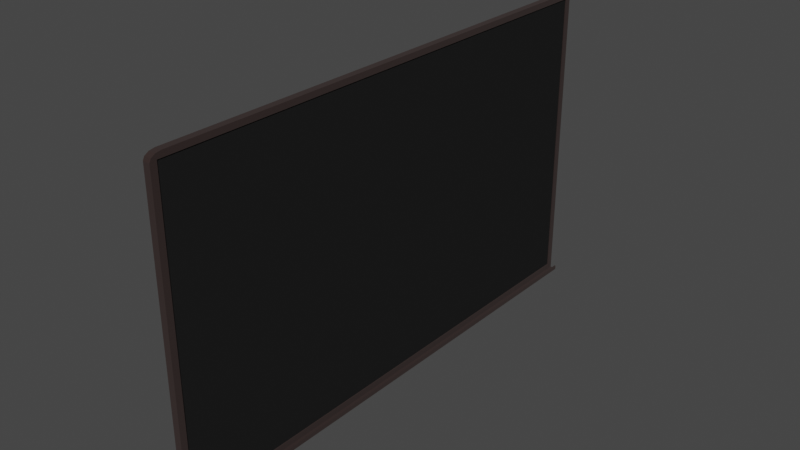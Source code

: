 # Source: Board.blend  (saved by Blender 3.3.6; exported with 4.5.12 LTS)
import bpy
from mathutils import Matrix  # noqa: F401  (used for matrix-valued properties, if any)

bpy.ops.wm.read_factory_settings(use_empty=True)
scene = bpy.context.scene
scene.name = 'Scene'

# ---- collections
col_collection = bpy.data.collections.new('Collection'); scene.collection.children.link(col_collection)

# ---- materials (node trees are filled in below, after node groups)
mat_material_001 = bpy.data.materials.new('Material.001')
mat_material_001.use_transparent_shadow = False
mat_material_002 = bpy.data.materials.new('Material.002')
mat_material_002.use_transparent_shadow = False

# ---- material node trees
mat_material_001.use_nodes = True; mat_material_001.node_tree.nodes.clear()
_N = mat_material_001.node_tree.nodes; _L = mat_material_001.node_tree.links
n0 = _N.new('ShaderNodeBsdfPrincipled'); n0.name = 'Principled BSDF'; n0.location = (10, 300)
n0.distribution = 'GGX'
n0.subsurface_method = 'RANDOM_WALK_SKIN'
n0.inputs[0].default_value = (0.01599, 0.003157, 0.001439, 1.0)
n0.inputs[2].default_value = 1.0
n0.inputs[3].default_value = 1.45
n0.inputs[13].default_value = 1.0
n0.inputs[27].default_value = (0.0, 0.0, 0.0, 1.0)
n0.inputs[28].default_value = 1.0
n1 = _N.new('ShaderNodeOutputMaterial'); n1.name = 'Material Output'; n1.location = (300, 300)
_L.new(n0.outputs[0], n1.inputs[0])
n1.is_active_output = True
mat_material_002.use_nodes = True; mat_material_002.node_tree.nodes.clear()
_N = mat_material_002.node_tree.nodes; _L = mat_material_002.node_tree.links
n0 = _N.new('ShaderNodeBsdfPrincipled'); n0.name = 'Principled BSDF'; n0.location = (10, 300)
n0.distribution = 'GGX'
n0.subsurface_method = 'RANDOM_WALK_SKIN'
n0.inputs[0].default_value = (0.01599, 0.01599, 0.01599, 1.0)
n0.inputs[2].default_value = 1.0
n0.inputs[3].default_value = 0.0
n0.inputs[13].default_value = 0.0
n0.inputs[27].default_value = (0.0, 0.0, 0.0, 1.0)
n0.inputs[28].default_value = 1.0
n1 = _N.new('ShaderNodeOutputMaterial'); n1.name = 'Material Output'; n1.location = (300, 300)
_L.new(n0.outputs[0], n1.inputs[0])
n1.is_active_output = True

# ---- world
world_world = bpy.data.worlds.new('World'); scene.world = world_world
world_world.use_nodes = True; world_world.node_tree.nodes.clear()
_N = world_world.node_tree.nodes; _L = world_world.node_tree.links
n0 = _N.new('ShaderNodeOutputWorld'); n0.name = 'World Output'; n0.location = (300, 300)
n1 = _N.new('ShaderNodeBackground'); n1.name = 'Background'; n1.location = (10, 300)
n1.inputs[0].default_value = (0.05088, 0.05088, 0.05088, 1.0)
_L.new(n1.outputs[0], n0.inputs[0])
n0.is_active_output = True
world_world.color = (0.05088, 0.05088, 0.05088)
world_world.use_sun_shadow = False
world_world.sun_shadow_jitter_overblur = 0.0

# ---- meshes
me_cube_002 = bpy.data.meshes.new('Cube.002')
me_cube_002.from_pydata([(-1.0, -1.0, -1.0), (-1.0, -1.0, 1.0), (-1.0, 1.0, -1.0), (-1.0, 1.0, 1.0), (1.0, -1.0, -1.0), (1.0, -1.0, 1.0), (1.0, 1.0, -1.0), (1.0, 1.0, 1.0), (-1.0, 1.025, -1.039), (-1.0, -1.025, -1.039), (1.0, 1.025, -1.039), (1.0, -1.025, -1.039), (1.317, 1.0, 1.0), (1.317, 1.0, -1.0), (1.317, -1.0, -1.0), (1.317, -1.0, 1.0), (1.317, 1.025, -1.039), (1.317, -1.025, -1.039), (1.0, 1.025, -1.045), (1.317, 1.025, -1.045), (1.0, -1.025, -1.045), (1.317, -1.025, -1.045), (2.996, -1.025, -1.039), (2.996, 1.025, -1.039), (2.996, -1.025, -1.045), (2.996, 1.025, -1.045), (3.354, -1.025, -1.039), (3.354, 1.025, -1.039), (3.354, -1.025, -1.045), (3.354, 1.025, -1.045), (2.996, -1.025, -1.017), (2.996, 1.025, -1.017), (3.354, -1.025, -1.017), (3.354, 1.025, -1.017), (-1.0, -1.025, 0.996), (-1.0, -0.9819, 1.039), (-1.0, -1.002, 1.003), (-1.0, -1.019, 1.017), (-1.0, -1.003, 1.033), (-1.0, 0.9819, 1.039), (-1.0, 1.025, 0.996), (-1.0, 1.002, 1.003), (-1.0, 1.003, 1.033), (-1.0, 1.019, 1.017), (1.0, 0.9819, 1.039), (1.0, 1.025, 0.996), (1.0, 1.003, 1.033), (1.0, 1.019, 1.017), (1.0, -1.025, 0.996), (1.0, -0.9819, 1.039), (1.0, -1.019, 1.017), (1.0, -1.003, 1.033), (1.317, 1.025, 0.996), (1.317, 0.9819, 1.039), (1.317, 1.002, 1.003), (1.317, 1.019, 1.017), (1.317, 1.003, 1.033), (1.317, -0.9819, 1.039), (1.317, -1.025, 0.996), (1.317, -1.002, 1.003), (1.317, -1.003, 1.033), (1.317, -1.019, 1.017)], [], [(0, 1, 3, 2), (7, 6, 13, 12), (0, 2, 8, 9), (44, 39, 35, 49), (5, 7, 12, 15), (10, 45, 52, 16), (3, 1, 36, 35, 39, 41), (8, 10, 11, 9), (2, 3, 41, 40, 8), (17, 11, 20, 21), (8, 40, 45, 10), (11, 48, 34, 9), (15, 12, 54, 53, 57, 59), (14, 15, 59, 58, 17), (13, 14, 17, 16), (12, 13, 16, 52, 54), (48, 11, 17, 58), (4, 5, 15, 14), (44, 49, 57, 53), (6, 4, 14, 13), (20, 18, 19, 21), (11, 10, 18, 20), (19, 16, 23, 25), (10, 16, 19, 18), (22, 24, 28, 26), (17, 21, 24, 22), (21, 19, 25, 24), (16, 17, 22, 23), (27, 26, 28, 29), (26, 27, 33, 32), (25, 23, 27, 29), (24, 25, 29, 28), (31, 30, 32, 33), (22, 26, 32, 30), (23, 22, 30, 31), (27, 23, 31, 33), (34, 37, 36), (37, 38, 36), (38, 35, 36), (39, 42, 41), (42, 43, 41), (43, 40, 41), (52, 55, 54), (55, 56, 54), (56, 53, 54), (57, 60, 59), (60, 61, 59), (61, 58, 59), (39, 44, 46, 42), (42, 46, 47, 43), (43, 47, 45, 40), (49, 35, 38, 51), (51, 38, 37, 50), (50, 37, 34, 48), (57, 49, 51, 60), (60, 51, 50, 61), (61, 50, 48, 58), (52, 45, 47, 55), (55, 47, 46, 56), (56, 46, 44, 53), (1, 0, 9, 34, 36)])
me_cube_002.polygons.foreach_set('use_smooth', [True] * 61)
_k = set([(4, 14), (5, 15), (6, 13), (7, 12), (8, 9), (8, 10), (8, 40), (9, 11), (9, 34), (10, 11), (10, 18), (11, 20), (12, 13), (12, 15), (13, 14), (14, 15), (16, 17), (16, 23), (16, 52), (17, 22), (17, 58), (18, 19), (18, 20), (19, 25), (20, 21), (21, 24), (22, 23), (22, 30), (23, 31), (24, 28), (25, 29), (26, 28), (26, 32), (27, 29), (27, 33), (28, 29), (30, 31), (30, 32), (31, 33), (32, 33), (34, 37), (34, 48), (35, 38), (35, 39), (35, 49), (37, 38), (37, 50), (38, 51), (39, 42), (39, 44), (40, 43), (40, 45), (42, 43), (42, 46), (43, 47), (44, 53), (45, 52), (46, 56), (47, 55), (48, 58), (49, 57), (50, 61), (51, 60), (52, 55), (53, 56), (53, 57), (55, 56), (57, 60), (58, 61), (60, 61)])
me_cube_002.attributes.new('sharp_edge', 'BOOLEAN', 'EDGE').data.foreach_set('value', [ (min(e.vertices), max(e.vertices)) in _k for e in me_cube_002.edges])
_uv = me_cube_002.uv_layers.new(name='UVMap')
_uv.uv.foreach_set('vector', [0.375, 0.0, 0.625, 0.0, 0.625, 0.25, 0.375, 0.25, 0.625, 0.5, 0.375, 0.5, 0.375, 0.5, 0.625, 0.5, 0.375, 0.0, 0.375, 0.25, 0.375, 0.25, 0.375, 0.0, 0.625, 0.5052, 0.875, 0.5052, 0.875, 0.7448, 0.625, 0.7448, 0.625, 0.75, 0.625, 0.5, 0.625, 0.5, 0.625, 0.75, 0.375, 0.5, 0.6199, 0.5, 0.6199, 0.5, 0.375, 0.5, 0.625, 0.25, 0.625, 0.0, 0.625, 0.0, 0.625, 0.005209, 0.625, 0.2448, 0.625, 0.25, 0.125, 0.5, 0.375, 0.5, 0.375, 0.75, 0.125, 0.75, 0.375, 0.25, 0.625, 0.25, 0.625, 0.25, 0.6199, 0.25, 0.375, 0.25, 0.375, 0.75, 0.375, 0.75, 0.375, 0.75, 0.375, 0.75, 0.375, 0.25, 0.6199, 0.25, 0.6199, 0.5, 0.375, 0.5, 0.375, 0.75, 0.6199, 0.75, 0.6199, 1.0, 0.375, 1.0, 0.625, 0.75, 0.625, 0.5, 0.625, 0.5, 0.625, 0.5052, 0.625, 0.7448, 0.625, 0.75, 0.375, 0.75, 0.625, 0.75, 0.625, 0.75, 0.6199, 0.75, 0.375, 0.75, 0.375, 0.5, 0.375, 0.75, 0.375, 0.75, 0.375, 0.5, 0.625, 0.5, 0.375, 0.5, 0.375, 0.5, 0.6199, 0.5, 0.625, 0.5, 0.6199, 0.75, 0.375, 0.75, 0.375, 0.75, 0.6199, 0.75, 0.375, 0.75, 0.625, 0.75, 0.625, 0.75, 0.375, 0.75, 0.625, 0.5052, 0.625, 0.7448, 0.625, 0.7448, 0.625, 0.5052, 0.375, 0.5, 0.375, 0.75, 0.375, 0.75, 0.375, 0.5, 0.375, 0.75, 0.375, 0.5, 0.375, 0.5, 0.375, 0.75, 0.375, 0.75, 0.375, 0.5, 0.375, 0.5, 0.375, 0.75, 0.375, 0.5, 0.375, 0.5, 0.375, 0.5, 0.375, 0.5, 0.375, 0.5, 0.375, 0.5, 0.375, 0.5, 0.375, 0.5, 0.375, 0.75, 0.375, 0.75, 0.375, 0.75, 0.375, 0.75, 0.375, 0.75, 0.375, 0.75, 0.375, 0.75, 0.375, 0.75, 0.375, 0.75, 0.375, 0.5, 0.375, 0.5, 0.375, 0.75, 0.375, 0.5, 0.375, 0.75, 0.375, 0.75, 0.375, 0.5, 0.375, 0.5, 0.375, 0.75, 0.375, 0.75, 0.375, 0.5, 0.375, 0.75, 0.375, 0.5, 0.375, 0.5, 0.375, 0.75, 0.375, 0.5, 0.375, 0.5, 0.375, 0.5, 0.375, 0.5, 0.375, 0.75, 0.375, 0.5, 0.375, 0.5, 0.375, 0.75, 0.375, 0.5, 0.375, 0.75, 0.375, 0.75, 0.375, 0.5, 0.375, 0.75, 0.375, 0.75, 0.375, 0.75, 0.375, 0.75, 0.375, 0.5, 0.375, 0.75, 0.375, 0.75, 0.375, 0.5, 0.375, 0.5, 0.375, 0.5, 0.375, 0.5, 0.375, 0.5, 0.6199, 0.0, 0.6224, 0.0, 0.625, 0.0, 0.6224, 0.0, 0.625, 0.0, 0.625, 0.0, 0.625, 0.0, 0.625, 0.0, 0.625, 0.0, 0.633, 0.25, 0.625, 0.25, 0.625, 0.25, 0.625, 0.25, 0.6224, 0.25, 0.625, 0.25, 0.6224, 0.25, 0.6199, 0.25, 0.625, 0.25, 0.6199, 0.5, 0.6224, 0.5, 0.625, 0.5, 0.6224, 0.5, 0.6243, 0.5, 0.625, 0.5, 0.6243, 0.5, 0.625, 0.5, 0.625, 0.5, 0.625, 0.7448, 0.625, 0.7474, 0.625, 0.75, 0.625, 0.7474, 0.625, 0.7493, 0.625, 0.75, 0.625, 0.7493, 0.625, 0.75, 0.625, 0.75, 0.875, 0.5052, 0.625, 0.5052, 0.625, 0.5026, 0.875, 0.5026, 0.625, 0.25, 0.625, 0.5, 0.6224, 0.5, 0.6224, 0.25, 0.6224, 0.25, 0.6224, 0.5, 0.6199, 0.5, 0.6199, 0.25, 0.625, 0.7448, 0.875, 0.7448, 0.875, 0.7474, 0.625, 0.7474, 0.625, 0.75, 0.625, 1.0, 0.6224, 1.0, 0.6224, 0.75, 0.6224, 0.75, 0.6224, 1.0, 0.6199, 1.0, 0.6199, 0.75, 0.625, 0.7448, 0.625, 0.7448, 0.625, 0.7474, 0.625, 0.7474, 0.625, 0.7474, 0.625, 0.7474, 0.6224, 0.75, 0.6224, 0.75, 0.6224, 0.75, 0.6224, 0.75, 0.6199, 0.75, 0.6199, 0.75, 0.6199, 0.5, 0.6199, 0.5, 0.6224, 0.5, 0.6224, 0.5, 0.6224, 0.5, 0.6224, 0.5, 0.625, 0.5026, 0.625, 0.5026, 0.625, 0.5026, 0.625, 0.5026, 0.625, 0.5052, 0.625, 0.5052, 0.625, 0.0, 0.375, 0.0, 0.375, 0.0, 0.6199, 0.0, 0.625, 0.0])
me_cube_002.materials.append(mat_material_001)
me_cube_002.update()
me_cube_002.normals_split_custom_set([tuple(v) for v in zip(*[iter([-1.0, 4.931e-07, 0.0, -1.0, 4.931e-07, 0.0, -1.0, 0.0, 0.0, -1.0, 0.0, 0.0, 0.0, -1.0, 0.0, 0.0, -1.0, 0.0, 0.0, -1.0, 0.0, 0.0, -1.0, 0.0, -1.0, 4.931e-07, 0.0, -1.0, 0.0, 0.0, -1.0, 0.0, 0.0, -1.0, 4.325e-07, 0.0, 0.0, 0.0, 1.0, 0.0, 0.0, 1.0, 0.0, 0.0, 1.0, 0.0, 0.0, 1.0, 0.0, 0.0, -1.0, 0.0, 0.0, -1.0, 0.0, 0.0, -1.0, 0.0, 0.0, -1.0, 0.0, 1.0, 0.0, 0.0, 1.0, 0.0, 0.0, 1.0, 0.0, 0.0, 1.0, 0.0, -1.0, 0.0, 0.0, -1.0, 4.931e-07, 0.0, -1.0, 3.547e-07, 0.0, -1.0, 0.0, 0.0, -1.0, 0.0, 0.0, -1.0, 0.0, 0.0, 0.0, 0.0, -1.0, 0.0, 0.0, -1.0, 0.0, 0.0, -1.0, 0.0, 0.0, -1.0, -1.0, 0.0, 0.0, -1.0, 0.0, 0.0, -1.0, 0.0, 0.0, -1.0, 0.0, 0.0, -1.0, 0.0, 0.0, 0.0, -1.0, 0.0, 0.0, -1.0, 0.0, 0.0, -1.0, 0.0, 0.0, -1.0, 0.0, 0.0, 1.0, 0.0, 0.0, 1.0, 0.0, 0.0, 1.0, 0.0, 0.0, 1.0, 0.0, 0.0, -1.0, 0.0, 0.0, -1.0, 0.0, 0.0, -1.0, 0.0, 0.0, -1.0, 0.0, 1.0, 2.63e-06, 0.0, 1.0, -1.675e-06, 0.0, 1.0, -2.769e-07, 0.0, 1.0, 0.0, 0.0, 1.0, 0.0, 0.0, 1.0, 1.106e-06, 0.0, 1.0, 2.63e-06, 0.0, 1.0, 2.63e-06, 0.0, 1.0, 1.106e-06, 0.0, 1.0, 4.571e-06, 0.0, 1.0, 1.73e-06, 0.0, 1.0, -1.675e-06, 0.0, 1.0, 2.63e-06, 0.0, 1.0, 1.73e-06, 0.0, 1.0, -1.101e-06, 0.0, 1.0, -1.675e-06, 0.0, 1.0, -1.675e-06, 0.0, 1.0, -1.101e-06, 0.0, 1.0, -4.922e-06, 0.0, 1.0, -2.769e-07, 0.0, 0.0, -1.0, 0.0, 0.0, -1.0, 0.0, 0.0, -1.0, 0.0, 0.0, -1.0, 0.0, 0.0, 1.0, 0.0, 0.0, 1.0, 0.0, 0.0, 1.0, 0.0, 0.0, 1.0, 0.0, 0.0, 0.0, 1.0, 0.0, 0.0, 1.0, 0.0, 0.0, 1.0, 0.0, 0.0, 1.0, 0.0, 0.0, 1.0, 0.0, 0.0, 1.0, 0.0, 0.0, 1.0, 0.0, 0.0, 1.0, 0.0, 0.0, -1.0, 0.0, 0.0, -1.0, 0.0, 0.0, -1.0, 0.0, 0.0, -1.0, -1.0, 0.0, 0.0, -1.0, 0.0, 0.0, -1.0, 0.0, 0.0, -1.0, 0.0, 0.0, 0.0, 1.0, 0.0, 0.0, 1.0, 0.0, 0.0, 1.0, 0.0, 0.0, 1.0, 0.0, 0.0, 1.0, 0.0, 0.0, 1.0, 0.0, 0.0, 1.0, 0.0, 0.0, 1.0, 0.0, 0.0, -1.0, 0.0, 0.0, -1.0, 0.0, 0.0, -1.0, 0.0, 0.0, -1.0, 0.0, 0.0, -1.0, 0.0, 0.0, -1.0, 0.0, 0.0, -1.0, 0.0, 0.0, -1.0, 0.0, 0.0, 0.0, -1.0, 0.0, 0.0, -1.0, 0.0, 0.0, -1.0, 0.0, 0.0, -1.0, 0.0, 0.0, 1.0, 0.0, 0.0, 1.0, 0.0, 0.0, 1.0, 0.0, 0.0, 1.0, 1.0, 0.0, 0.0, 1.0, 0.0, 0.0, 1.0, 0.0, 0.0, 1.0, 0.0, 0.0, 1.0, 0.0, 0.0, 1.0, 0.0, 0.0, 1.0, 0.0, 0.0, 1.0, 0.0, 0.0, 0.0, 1.0, 0.0, 0.0, 1.0, 0.0, 0.0, 1.0, 0.0, 0.0, 1.0, 0.0, 0.0, 0.0, -1.0, 0.0, 0.0, -1.0, 0.0, 0.0, -1.0, 0.0, 0.0, -1.0, 0.0, 0.0, 1.0, 0.0, 0.0, 1.0, 0.0, 0.0, 1.0, 0.0, 0.0, 1.0, 0.0, -1.0, 0.0, 0.0, -1.0, 0.0, 0.0, -1.0, 0.0, 0.0, -1.0, 0.0, -1.0, 0.0, 0.0, -1.0, 0.0, 0.0, -1.0, 0.0, 0.0, -1.0, 0.0, 0.0, 0.0, 1.0, 0.0, 0.0, 1.0, 0.0, 0.0, 1.0, 0.0, 0.0, 1.0, 0.0, -1.0, 7.739e-07, 0.0, -1.0, 0.0, 0.0, -1.0, 3.547e-07, 0.0, -1.0, 0.0, 0.0, -1.0, 0.0, 0.0, -1.0, 3.547e-07, 0.0, -1.0, 0.0, 0.0, -1.0, 0.0, 0.0, -1.0, 3.547e-07, 0.0, -1.0, 0.0, 0.0, -1.0, 0.0, 0.0, -1.0, 0.0, 0.0, -1.0, 0.0, 0.0, -1.0, 0.0, 0.0, -1.0, 0.0, 0.0, -1.0, 0.0, 0.0, -1.0, 0.0, 0.0, -1.0, 0.0, 0.0, 1.0, -4.922e-06, 0.0, 1.0, 4.995e-06, 0.0, 1.0, -2.769e-07, 0.0, 1.0, 4.995e-06, 0.0, 1.0, 4.774e-06, 0.0, 1.0, -2.769e-07, 0.0, 1.0, 4.774e-06, 0.0, 1.0, 0.0, 0.0, 1.0, -2.769e-07, 0.0, 1.0, 0.0, 0.0, 1.0, -2.387e-06, 0.0, 1.0, 1.106e-06, 0.0, 1.0, -2.387e-06, 0.0, 1.0, -2.498e-06, 0.0, 1.0, 1.106e-06, 0.0, 1.0, -2.498e-06, 0.0, 1.0, 4.571e-06, 0.0, 1.0, 1.106e-06, 0.0, 0.0, 0.2588, 0.9659, 0.0, 0.2588, 0.9659, 0.0, 0.2588, 0.9659, 0.0, 0.2588, 0.9659, 0.0, 0.7071, 0.7071, 0.0, 0.7071, 0.7071, 0.0, 0.7071, 0.7071, 0.0, 0.7071, 0.7071, 0.0, 0.9659, 0.2588, 0.0, 0.9659, 0.2588, 0.0, 0.9659, 0.2588, 0.0, 0.9659, 0.2588, 0.0, -0.2588, 0.9659, 0.0, -0.2588, 0.9659, 0.0, -0.2588, 0.9659, 0.0, -0.2588, 0.9659, 0.0, -0.7071, 0.7071, 0.0, -0.7071, 0.7071, 0.0, -0.7071, 0.7071, 0.0, -0.7071, 0.7071, 0.0, -0.9659, 0.2588, 0.0, -0.9659, 0.2588, 0.0, -0.9659, 0.2588, 0.0, -0.9659, 0.2588, 0.0, -0.2588, 0.9659, 0.0, -0.2588, 0.9659, 0.0, -0.2588, 0.9659, 0.0, -0.2588, 0.9659, 0.0, -0.7071, 0.7071, 0.0, -0.7071, 0.7071, 0.0, -0.7071, 0.7071, 0.0, -0.7071, 0.7071, 0.0, -0.9659, 0.2588, 0.0, -0.9659, 0.2588, 0.0, -0.9659, 0.2588, 0.0, -0.9659, 0.2588, 0.0, 0.9659, 0.2588, 0.0, 0.9659, 0.2588, 0.0, 0.9659, 0.2588, 0.0, 0.9659, 0.2588, 0.0, 0.7071, 0.7071, 0.0, 0.7071, 0.7071, 0.0, 0.7071, 0.7071, 0.0, 0.7071, 0.7071, 0.0, 0.2588, 0.9659, 0.0, 0.2588, 0.9659, 0.0, 0.2588, 0.9659, 0.0, 0.2588, 0.9659, -1.0, 4.931e-07, 0.0, -1.0, 4.931e-07, 0.0, -1.0, 4.325e-07, 0.0, -1.0, 7.739e-07, 0.0, -1.0, 3.547e-07, 0.0])] * 3)])
me_cube_003 = bpy.data.meshes.new('Cube.003')
me_cube_003.from_pydata([(1.0, -1.0, -1.0), (1.0, -1.0, 1.0), (1.0, 1.0, -1.0), (1.0, 1.0, 1.0)], [], [(2, 3, 1, 0)])
me_cube_003.polygons.foreach_set('use_smooth', [True] * 1)
_uv = me_cube_003.uv_layers.new(name='UVMap')
_uv.uv.foreach_set('vector', [0.375, 0.5, 0.625, 0.5, 0.625, 0.75, 0.375, 0.75])
me_cube_003.materials.append(mat_material_002)
me_cube_003.update()
me_cube_003.normals_split_custom_set([tuple(v) for v in zip(*[iter([1.0, 0.0, 0.0, 1.0, 0.0, 0.0, 1.0, 0.0, 0.0, 1.0, 0.0, 0.0])] * 3)])

# ---- objects
ob_cube = bpy.data.objects.new('Cube', me_cube_002)
ob_cube_001 = bpy.data.objects.new('Cube.001', me_cube_003)

# ---- transforms, parenting, visibility, modifiers, constraints
ob_cube.location = (0.0, 0.0, 0.0)
ob_cube.rotation_euler = (-1.629e-07, 0.0, 0.0)
ob_cube.scale = (0.07452, 6.419, 3.755)
ob_cube.color = (0.8, 0.8, 0.8, 1.0)
ob_cube_001.location = (0.0, 0.0, 0.0)
ob_cube_001.rotation_euler = (-1.629e-07, 0.0, 0.0)
ob_cube_001.scale = (0.07452, 6.419, 3.755)
ob_cube_001.color = (0.8, 0.8, 0.8, 1.0)

# ---- collection membership
col_collection.objects.link(ob_cube)
col_collection.objects.link(ob_cube_001)

# ---- scene / render settings (as saved in the file)
scene.frame_start = 1; scene.frame_end = 250; scene.frame_set(1)
scene.render.engine = 'BLENDER_EEVEE_NEXT'
scene.cycles.sampling_pattern = 'TABULATED_SOBOL'
scene.cycles.use_light_tree = False
scene.view_settings.view_transform = 'Filmic'
bpy.context.view_layer.update()

# ---- added for rendering (the .blend has no active camera and no usable light): camera, sun
cam_auto = bpy.data.cameras.new('AutoCamera')
cam_auto.lens = 50.0
cam_auto.sensor_width = 36.0
cam_auto.clip_end = 1000.0
ob_auto_camera = bpy.data.objects.new('AutoCamera', cam_auto)
scene.collection.objects.link(ob_auto_camera)
ob_auto_camera.location = (14.2496, -16.9943, 11.3187)
ob_auto_camera.rotation_euler = (1.09748, -7.21219e-08, 0.694738)
scene.camera = ob_auto_camera
light_auto_sun = bpy.data.lights.new('AutoSun', 'SUN')
light_auto_sun.energy = 3.0
light_auto_sun.angle = 0.0523599
ob_auto_sun = bpy.data.objects.new('AutoSun', light_auto_sun)
scene.collection.objects.link(ob_auto_sun)
ob_auto_sun.rotation_euler = (0.872665, 0.174533, 0.523599)
bpy.context.view_layer.update()
